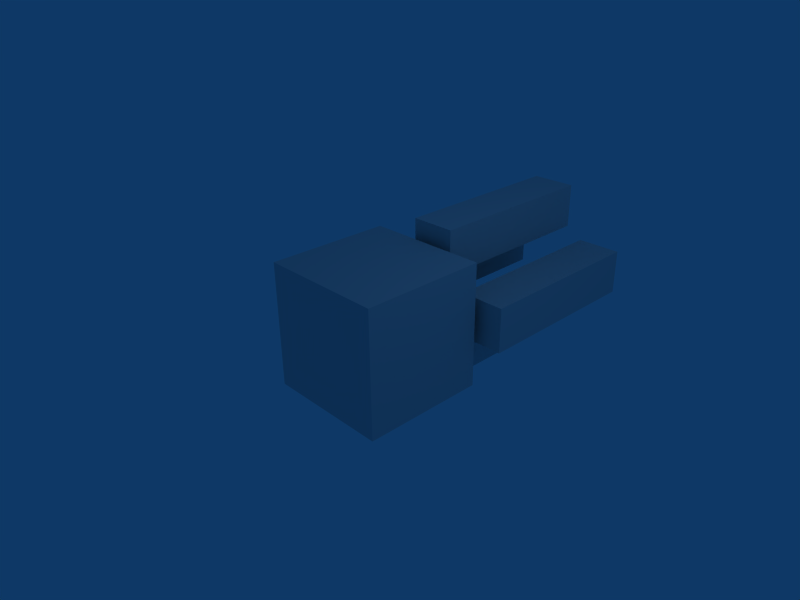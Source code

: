 # Source: anim_way2.blend  (saved by Blender 2.45.0; exported with 4.5.12 LTS)
import bpy
from mathutils import Matrix  # noqa: F401  (used for matrix-valued properties, if any)

bpy.ops.wm.read_factory_settings(use_empty=True)
scene = bpy.context.scene
scene.name = 'Scene'

# ---- collections
col_collection_1 = bpy.data.collections.new('Collection 1'); scene.collection.children.link(col_collection_1)

# ---- world
world_world = bpy.data.worlds.new('World'); scene.world = world_world
world_world.color = (0.05656, 0.2208, 0.4)
world_world.use_sun_shadow = False
world_world.sun_shadow_jitter_overblur = 0.0
world_world.cycles.sampling_method = 'MANUAL'
world_world.cycles.sample_map_resolution = 256

# ---- cameras
cam_camera = bpy.data.cameras.new('Camera')
cam_camera.passepartout_alpha = 0.2
cam_camera.clip_end = 100.0
cam_camera.lens = 35.0
cam_camera.ortho_scale = 7.314
cam_camera.show_passepartout = False
cam_camera.show_safe_areas = True
cam_camera.dof.focus_distance = 0.0
cam_camera.dof.aperture_fstop = 128.0

# ---- lights
light_spot = bpy.data.lights.new('Spot', 'POINT')
light_spot.transmission_factor = 0.0
light_spot.cutoff_distance = 30.0
light_spot.energy = 100.0
light_spot.shadow_buffer_clip_start = 1.001
light_spot.shadow_soft_size = 1.0
light_spot.shadow_maximum_resolution = 0.006
light_spot.use_absolute_resolution = True
light_spot.cycles.use_multiple_importance_sampling = False

# ---- meshes
me_cube_001 = bpy.data.meshes.new('Cube.001')
me_cube_001.from_pydata([(1.0, 1.0, -1.0), (1.0, -1.0, -1.0), (-1.0, -1.0, -1.0), (-1.0, 1.0, -1.0), (1.0, 1.0, 1.0), (1.0, -1.0, 1.0), (-1.0, -1.0, 1.0), (-1.0, 1.0, 1.0), (0.36, 4.06, 0.54), (0.36, 1.14, 0.54), (-0.36, 1.14, 0.54), (-0.36, 4.06, 0.54), (0.36, 4.06, 1.26), (0.36, 1.14, 1.26), (-0.36, 1.14, 1.26), (-0.36, 4.06, 1.26), (0.64, 4.06, 0.36), (0.64, 1.14, 0.36), (1.36, 1.14, 0.36), (1.36, 4.06, 0.36), (0.64, 4.06, -0.36), (0.64, 1.14, -0.36), (1.36, 1.14, -0.36), (1.36, 4.06, -0.36), (-0.54, 4.06, -0.36), (-0.54, 1.14, -0.36), (-1.26, 1.14, -0.36), (-1.26, 4.06, -0.36), (-0.54, 4.06, 0.36), (-0.54, 1.14, 0.36), (-1.26, 1.14, 0.36), (-1.26, 4.06, 0.36), (-0.36, 4.06, -0.54), (-0.36, 1.14, -0.54), (0.36, 1.14, -0.54), (0.36, 4.06, -0.54), (-0.36, 4.06, -1.26), (-0.36, 1.14, -1.26), (0.36, 1.14, -1.26), (0.36, 4.06, -1.26)], [], [(37, 36, 39), (37, 39, 38), (35, 32, 33), (35, 33, 34), (39, 35, 38), (35, 34, 38), (38, 34, 37), (34, 33, 37), (37, 33, 32), (37, 32, 36), (36, 32, 35), (36, 35, 39), (27, 31, 28), (27, 28, 24), (26, 30, 31), (26, 31, 27), (25, 29, 26), (29, 30, 26), (24, 28, 25), (28, 29, 25), (28, 31, 30), (28, 30, 29), (26, 27, 24), (26, 24, 25), (21, 20, 23), (21, 23, 22), (19, 16, 17), (19, 17, 18), (23, 19, 22), (19, 18, 22), (22, 18, 21), (18, 17, 21), (21, 17, 16), (21, 16, 20), (20, 16, 19), (20, 19, 23), (11, 15, 12), (11, 12, 8), (10, 14, 15), (10, 15, 11), (9, 13, 10), (13, 14, 10), (8, 12, 9), (12, 13, 9), (12, 15, 14), (12, 14, 13), (10, 11, 8), (10, 8, 9), (4, 0, 3), (4, 3, 7), (2, 6, 7), (2, 7, 3), (1, 5, 2), (5, 6, 2), (0, 4, 1), (4, 5, 1), (4, 7, 5), (7, 6, 5), (0, 1, 2), (0, 2, 3)])
me_cube_001.use_remesh_preserve_volume = False
me_cube_001.use_remesh_preserve_attributes = False
me_cube_001.use_mirror_vertex_groups = False
me_cube_001.update()
arm_armature = bpy.data.armatures.new('Armature')  # bones are not reproduced

# ---- objects
ob_armature = bpy.data.objects.new('Armature', arm_armature)
ob_cube = bpy.data.objects.new('Cube', me_cube_001)
ob_lamp = bpy.data.objects.new('Lamp', light_spot)
ob_camera = bpy.data.objects.new('Camera', cam_camera)

# ---- transforms, parenting, visibility, modifiers, constraints
ob_armature.location = (0.0, 0.0, 0.0)
ob_armature.lock_rotations_4d = False
ob_armature.empty_display_type = 'ARROWS'
ob_armature.color = (0.0, 0.0, 0.0, 1.0)
ob_armature.lineart.crease_threshold = 0.0
ob_cube.parent = ob_armature
ob_cube.location = (0.0, 0.0, 0.0)
ob_cube.lock_rotations_4d = False
ob_cube.empty_display_type = 'ARROWS'
ob_cube.color = (0.0, 0.0, 0.0, 1.0)
ob_cube.lineart.crease_threshold = 0.0
_vg = ob_cube.vertex_groups.new(name='Root')
_vg.add([0, 1, 2, 3, 4, 5, 6, 7], 1.0, 'REPLACE')
_vg = ob_cube.vertex_groups.new(name='R')
_vg.add([16, 17, 18, 19, 20, 21, 22, 23], 1.0, 'REPLACE')
_vg = ob_cube.vertex_groups.new(name='L')
_vg.add([24, 25, 26, 27, 28, 29, 30, 31], 1.0, 'REPLACE')
_vg = ob_cube.vertex_groups.new(name='B')
_vg.add([32, 33, 34, 35, 36, 37, 38, 39], 1.0, 'REPLACE')
_vg = ob_cube.vertex_groups.new(name='T')
_vg.add([8, 9, 10, 11, 12, 13, 14, 15], 1.0, 'REPLACE')
_m = ob_cube.modifiers.new('Armature', 'ARMATURE')
_m.object = ob_armature
_m.use_bone_envelopes = True
ob_lamp.location = (4.076, 1.005, 5.904)
ob_lamp.rotation_euler = (0.6503, 0.05522, 1.866)
ob_lamp.lock_rotations_4d = False
ob_lamp.empty_display_type = 'ARROWS'
ob_lamp.color = (0.0, 0.0, 0.0, 0.0)
ob_lamp.lineart.crease_threshold = 0.0
ob_camera.location = (7.481, -6.508, 5.344)
ob_camera.rotation_euler = (1.109, 0.01082, 0.8149)
ob_camera.lock_rotations_4d = False
ob_camera.empty_display_type = 'ARROWS'
ob_camera.color = (0.0, 0.0, 0.0, 0.0)
ob_camera.display_type = 'WIRE'
ob_camera.lineart.crease_threshold = 0.0

# ---- collection membership
col_collection_1.objects.link(ob_armature)
col_collection_1.objects.link(ob_cube)
col_collection_1.objects.link(ob_lamp)
col_collection_1.objects.link(ob_camera)

# ---- scene / render settings (as saved in the file)
scene.camera = ob_camera
scene.frame_start = 1; scene.frame_end = 250; scene.frame_set(15)
scene.render.engine = 'BLENDER_EEVEE_NEXT'
scene.render.image_settings.file_format = 'JPEG'
scene.render.image_settings.color_mode = 'RGB'
scene.render.image_settings.compression = 90
scene.render.resolution_x = 800
scene.render.resolution_y = 600
scene.render.pixel_aspect_x = 100.0
scene.render.pixel_aspect_y = 100.0
scene.render.fps = 25
scene.render.dither_intensity = 0.0
scene.render.use_compositing = False
scene.render.use_sequencer = False
scene.render.bake_margin = 2
scene.render.bake_bias = 0.0
scene.render.use_stamp_time = False
scene.render.use_stamp_date = False
scene.render.use_stamp_frame = False
scene.render.use_stamp_camera = False
scene.render.use_stamp_scene = False
scene.render.use_stamp_filename = False
scene.render.use_stamp_render_time = False
scene.render.stamp_font_size = 0
scene.cycles.use_denoising = False
scene.cycles.samples = 10
scene.cycles.sampling_pattern = 'TABULATED_SOBOL'
scene.cycles.light_sampling_threshold = 0.0
scene.cycles.use_adaptive_sampling = False
scene.cycles.use_light_tree = False
scene.cycles.blur_glossy = 0.0
scene.cycles.volume_bounces = 1
scene.cycles.pixel_filter_type = 'GAUSSIAN'
scene.cycles.sample_clamp_indirect = 0.0
scene.view_settings.view_transform = 'Raw'
bpy.context.view_layer.update()
